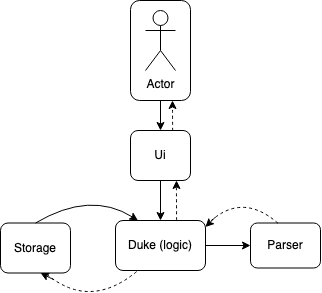

The diagram above was exported from draw.io. Its source (the exported page's mxGraphModel, read from the mxfile embedded in the PNG):
<mxGraphModel dx="680" dy="415" grid="1" gridSize="10" guides="1" tooltips="1" connect="1" arrows="1" fold="1" page="1" pageScale="1" pageWidth="827" pageHeight="1169" math="0" shadow="0">
  <root>
    <mxCell id="0" />
    <mxCell id="1" parent="0" />
    <mxCell id="A-rsepPETbmEORAmyq7i-5" style="edgeStyle=orthogonalEdgeStyle;rounded=0;orthogonalLoop=1;jettySize=auto;html=1;entryX=0.5;entryY=0;entryDx=0;entryDy=0;" edge="1" parent="1" source="A-rsepPETbmEORAmyq7i-2" target="A-rsepPETbmEORAmyq7i-4">
      <mxGeometry relative="1" as="geometry" />
    </mxCell>
    <mxCell id="A-rsepPETbmEORAmyq7i-2" value="" style="rounded=1;whiteSpace=wrap;html=1;" vertex="1" parent="1">
      <mxGeometry x="360" y="150" width="60" height="100" as="geometry" />
    </mxCell>
    <mxCell id="A-rsepPETbmEORAmyq7i-1" value="Actor" style="shape=umlActor;verticalLabelPosition=bottom;verticalAlign=top;html=1;outlineConnect=0;" vertex="1" parent="1">
      <mxGeometry x="375" y="160" width="30" height="60" as="geometry" />
    </mxCell>
    <mxCell id="A-rsepPETbmEORAmyq7i-7" style="edgeStyle=orthogonalEdgeStyle;rounded=0;orthogonalLoop=1;jettySize=auto;html=1;" edge="1" parent="1" source="A-rsepPETbmEORAmyq7i-4" target="A-rsepPETbmEORAmyq7i-6">
      <mxGeometry relative="1" as="geometry" />
    </mxCell>
    <mxCell id="A-rsepPETbmEORAmyq7i-4" value="Ui" style="rounded=1;whiteSpace=wrap;html=1;" vertex="1" parent="1">
      <mxGeometry x="360" y="280" width="60" height="50" as="geometry" />
    </mxCell>
    <mxCell id="A-rsepPETbmEORAmyq7i-9" style="edgeStyle=orthogonalEdgeStyle;rounded=0;orthogonalLoop=1;jettySize=auto;html=1;entryX=0;entryY=0.5;entryDx=0;entryDy=0;" edge="1" parent="1" source="A-rsepPETbmEORAmyq7i-6" target="A-rsepPETbmEORAmyq7i-8">
      <mxGeometry relative="1" as="geometry" />
    </mxCell>
    <mxCell id="A-rsepPETbmEORAmyq7i-6" value="Duke (logic)" style="rounded=1;whiteSpace=wrap;html=1;" vertex="1" parent="1">
      <mxGeometry x="345" y="370" width="90" height="50" as="geometry" />
    </mxCell>
    <mxCell id="A-rsepPETbmEORAmyq7i-8" value="Parser" style="rounded=1;whiteSpace=wrap;html=1;" vertex="1" parent="1">
      <mxGeometry x="480" y="372.5" width="70" height="45" as="geometry" />
    </mxCell>
    <mxCell id="A-rsepPETbmEORAmyq7i-11" value="Storage" style="rounded=1;whiteSpace=wrap;html=1;" vertex="1" parent="1">
      <mxGeometry x="230" y="372.5" width="70" height="50" as="geometry" />
    </mxCell>
    <mxCell id="A-rsepPETbmEORAmyq7i-14" value="" style="endArrow=none;dashed=1;html=1;rounded=0;curved=1;entryX=0.393;entryY=0.006;entryDx=0;entryDy=0;entryPerimeter=0;exitX=1.01;exitY=0.093;exitDx=0;exitDy=0;exitPerimeter=0;" edge="1" parent="1" source="A-rsepPETbmEORAmyq7i-6" target="A-rsepPETbmEORAmyq7i-8">
      <mxGeometry width="50" height="50" relative="1" as="geometry">
        <mxPoint x="370" y="390" as="sourcePoint" />
        <mxPoint x="420" y="340" as="targetPoint" />
        <Array as="points">
          <mxPoint x="470" y="340" />
        </Array>
      </mxGeometry>
    </mxCell>
    <mxCell id="A-rsepPETbmEORAmyq7i-16" value="" style="endArrow=classic;html=1;rounded=0;curved=1;" edge="1" parent="1">
      <mxGeometry width="50" height="50" relative="1" as="geometry">
        <mxPoint x="445" y="366.5" as="sourcePoint" />
        <mxPoint x="435" y="376.5" as="targetPoint" />
      </mxGeometry>
    </mxCell>
    <mxCell id="A-rsepPETbmEORAmyq7i-20" value="" style="endArrow=classic;html=1;rounded=0;curved=1;exitX=0.5;exitY=0;exitDx=0;exitDy=0;entryX=0.25;entryY=0;entryDx=0;entryDy=0;" edge="1" parent="1" source="A-rsepPETbmEORAmyq7i-11" target="A-rsepPETbmEORAmyq7i-6">
      <mxGeometry width="50" height="50" relative="1" as="geometry">
        <mxPoint x="320" y="420" as="sourcePoint" />
        <mxPoint x="370" y="370" as="targetPoint" />
        <Array as="points">
          <mxPoint x="320" y="340" />
        </Array>
      </mxGeometry>
    </mxCell>
    <mxCell id="A-rsepPETbmEORAmyq7i-21" value="" style="endArrow=none;dashed=1;html=1;rounded=0;curved=1;exitX=0.663;exitY=1.028;exitDx=0;exitDy=0;exitPerimeter=0;entryX=0.25;entryY=1;entryDx=0;entryDy=0;" edge="1" parent="1" source="A-rsepPETbmEORAmyq7i-11" target="A-rsepPETbmEORAmyq7i-6">
      <mxGeometry width="50" height="50" relative="1" as="geometry">
        <mxPoint x="320" y="420" as="sourcePoint" />
        <mxPoint x="370" y="370" as="targetPoint" />
        <Array as="points">
          <mxPoint x="320" y="460" />
        </Array>
      </mxGeometry>
    </mxCell>
    <mxCell id="A-rsepPETbmEORAmyq7i-22" value="" style="endArrow=classic;html=1;rounded=0;curved=1;entryX=0.67;entryY=1.018;entryDx=0;entryDy=0;entryPerimeter=0;" edge="1" parent="1">
      <mxGeometry width="50" height="50" relative="1" as="geometry">
        <mxPoint x="283.1" y="429.1" as="sourcePoint" />
        <mxPoint x="270" y="422.5" as="targetPoint" />
      </mxGeometry>
    </mxCell>
    <mxCell id="A-rsepPETbmEORAmyq7i-23" value="" style="endArrow=none;dashed=1;html=1;rounded=0;curved=1;exitX=0.679;exitY=-0.006;exitDx=0;exitDy=0;exitPerimeter=0;entryX=0.765;entryY=1.046;entryDx=0;entryDy=0;entryPerimeter=0;" edge="1" parent="1" source="A-rsepPETbmEORAmyq7i-6" target="A-rsepPETbmEORAmyq7i-4">
      <mxGeometry width="50" height="50" relative="1" as="geometry">
        <mxPoint x="420" y="390" as="sourcePoint" />
        <mxPoint x="470" y="340" as="targetPoint" />
      </mxGeometry>
    </mxCell>
    <mxCell id="A-rsepPETbmEORAmyq7i-24" value="" style="endArrow=classic;html=1;rounded=0;curved=1;" edge="1" parent="1">
      <mxGeometry width="50" height="50" relative="1" as="geometry">
        <mxPoint x="406" y="336.5" as="sourcePoint" />
        <mxPoint x="406" y="330" as="targetPoint" />
      </mxGeometry>
    </mxCell>
    <mxCell id="A-rsepPETbmEORAmyq7i-25" value="" style="endArrow=none;dashed=1;html=1;rounded=0;curved=1;exitX=0.702;exitY=0;exitDx=0;exitDy=0;exitPerimeter=0;entryX=0.765;entryY=1.046;entryDx=0;entryDy=0;entryPerimeter=0;" edge="1" parent="1" source="A-rsepPETbmEORAmyq7i-4">
      <mxGeometry width="50" height="50" relative="1" as="geometry">
        <mxPoint x="402" y="290" as="sourcePoint" />
        <mxPoint x="402" y="252" as="targetPoint" />
      </mxGeometry>
    </mxCell>
    <mxCell id="A-rsepPETbmEORAmyq7i-26" value="" style="endArrow=classic;html=1;rounded=0;curved=1;" edge="1" parent="1">
      <mxGeometry width="50" height="50" relative="1" as="geometry">
        <mxPoint x="402" y="256.5" as="sourcePoint" />
        <mxPoint x="402" y="250" as="targetPoint" />
      </mxGeometry>
    </mxCell>
  </root>
</mxGraphModel>